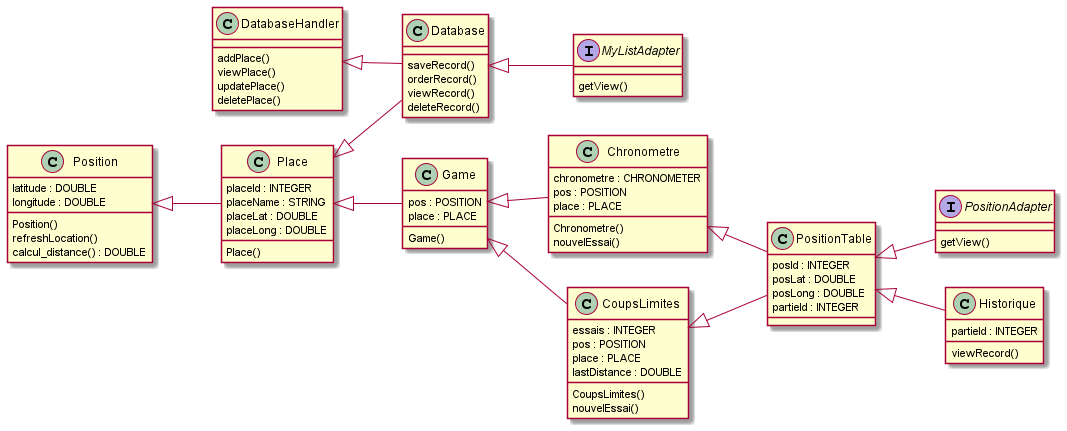

The diagram above was rendered by PlantUML. Its source (embedded in the PNG):
@startuml Akenasia
left to right direction

class Chronometre {
  chronometre : CHRONOMETER
  pos : POSITION
  place : PLACE
  Chronometre()
  nouvelEssai()
}

class Place {
  placeId : INTEGER
  placeName : STRING
  placeLat : DOUBLE
  placeLong : DOUBLE
  Place()
}

class Database {
  saveRecord()
  orderRecord()
  viewRecord()
  deleteRecord()
}

class Position {
  latitude : DOUBLE
  longitude : DOUBLE
  Position()
  refreshLocation()
  calcul_distance() : DOUBLE
}

interface MyListAdapter {
  getView()
}

class Game {
  pos : POSITION
  place : PLACE
  Game()
}

class CoupsLimites {
  essais : INTEGER
  pos : POSITION
  place : PLACE
  lastDistance : DOUBLE
  CoupsLimites()
  nouvelEssai()
}

class PositionTable {
  posId : INTEGER
  posLat : DOUBLE
  posLong : DOUBLE
  partieId : INTEGER
}

interface PositionAdapter {
  getView()
}

class Historique {
  partieId : INTEGER
  viewRecord()
}

class DatabaseHandler {
  addPlace()
  viewPlace()
  updatePlace()
  deletePlace()
}

Database <|-- MyListAdapter
DatabaseHandler <|-- Database
Place <|-- Database
Position <|-- Place
Place <|-- Game
Game <|-- Chronometre
Game <|-- CoupsLimites
Chronometre <|-- PositionTable
CoupsLimites <|-- PositionTable
PositionTable <|-- PositionAdapter
PositionTable <|-- Historique

@enduml